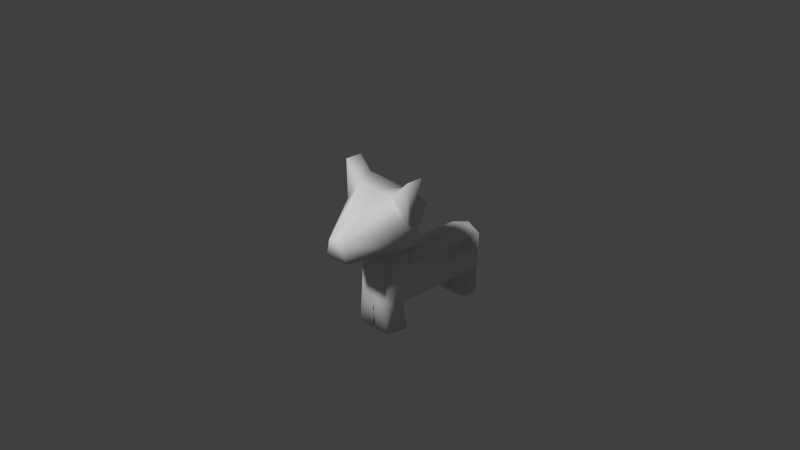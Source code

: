 # Source: dogthing.blend  (saved by Blender 2.65.0; exported with 4.5.12 LTS)
import bpy
from mathutils import Matrix  # noqa: F401  (used for matrix-valued properties, if any)

bpy.ops.wm.read_factory_settings(use_empty=True)
scene = bpy.context.scene
scene.name = 'Scene'

# ---- collections
col_collection_1 = bpy.data.collections.new('Collection 1'); scene.collection.children.link(col_collection_1)

# ---- materials (node trees are filled in below, after node groups)
mat_material = bpy.data.materials.new('Material')
mat_material.alpha_threshold = 0.0
mat_material.use_transparent_shadow = False
mat_material.roughness = 0.5
mat_material.line_color = (0.0, 0.0, 0.0, 1.0)

# ---- material node trees

# ---- world
world_world = bpy.data.worlds.new('World'); scene.world = world_world
world_world.color = (0.05088, 0.05088, 0.05088)
world_world.use_sun_shadow = False
world_world.sun_shadow_jitter_overblur = 0.0
world_world.cycles.sampling_method = 'MANUAL'
world_world.cycles.sample_map_resolution = 256

# ---- cameras
cam_camera = bpy.data.cameras.new('Camera')
cam_camera.clip_end = 100.0
cam_camera.lens = 35.0
cam_camera.sensor_width = 32.0
cam_camera.sensor_height = 18.0
cam_camera.ortho_scale = 7.314
cam_camera.dof.focus_distance = 0.0
cam_camera.dof.aperture_fstop = 128.0

# ---- lights
light_lamp = bpy.data.lights.new('Lamp', 'POINT')
light_lamp.transmission_factor = 0.0
light_lamp.cutoff_distance = 30.0
light_lamp.energy = 100.0
light_lamp.shadow_buffer_clip_start = 1.001
light_lamp.shadow_soft_size = 0.1
light_lamp.shadow_maximum_resolution = 0.006
light_lamp.use_absolute_resolution = True
light_lamp.cycles.use_multiple_importance_sampling = False

# ---- meshes
me_cube = bpy.data.meshes.new('Cube')
me_cube.from_pydata([(0.8968, -0.2789, 2.432), (0.8299, -0.9983, 2.412), (0.9983, -0.5584, 4.091), (0.9983, -0.9983, 4.091), (-5.356e-07, -0.9983, 3.604), (-5.814e-11, -2.21, 2.319), (2.38e-07, 0.02311, 3.317), (1.785e-07, -0.01694, 2.112), (0.9983, -0.8449, 3.093), (0.9983, -0.9983, 3.093), (-2.678e-07, -2.21, 2.83), (2.082e-07, 0.108, 3.093), (0.4992, -0.9983, 3.604), (0.3335, -2.21, 2.319), (0.642, -0.5872, 3.773), (0.2326, -0.0744, 2.139), (0.2338, -2.21, 2.736), (0.4992, 0.108, 3.093), (1.338e-07, -0.4716, 2.15), (8.92e-08, -1.051, 2.207), (0.4163, -1.051, 2.207), (0.4577, -0.4716, 2.15), (1.338e-07, -0.4716, 2.15), (8.92e-08, -1.051, 2.207), (0.4163, -1.051, 2.207), (0.4577, -0.4716, 2.15), (1.338e-07, -0.6068, 0.7104), (8.92e-08, -1.178, 0.7665), (0.4163, -1.175, 0.8099), (0.4577, -0.6297, 0.7538), (0.07063, -0.5939, -0.0007771), (0.07063, -1.174, 0.05526), (0.4869, -1.171, 0.09866), (0.5284, -0.6021, 0.04263), (1.338e-07, -0.4785, 1.827), (0.4577, -0.4859, 1.702), (0.003069, 1.976, 0.6597), (0.4608, 1.925, 0.7031), (0.003069, 2.092, 1.776), (0.4608, 1.99, 1.651), (0.003069, 1.976, 0.6597), (0.4608, 1.925, 0.7031), (0.003069, 2.092, 1.776), (0.4608, 1.99, 1.651), (0.0025, 1.494, 0.6691), (0.4603, 1.537, 0.711), (0.003069, 1.976, 0.6597), (0.4608, 1.925, 0.7031), (0.0025, 1.494, 0.6691), (0.4603, 1.537, 0.711), (0.06454, 1.876, 0.01141), (0.5223, 1.852, 0.05481), (0.06397, 1.42, 0.02081), (0.5218, 1.477, 0.0627), (1.824e-07, 0.08065, 2.244)], [], [(19, 20, 13, 5), (14, 6, 4, 12), (8, 2, 3, 9), (16, 12, 4, 10), (15, 7, 54), (0, 8, 9, 1), (13, 16, 10, 5), (14, 17, 11, 6), (0, 1, 13, 20, 21, 15), (2, 14, 12, 3), (9, 3, 12, 16), (8, 0, 15, 17), (1, 9, 16, 13), (2, 8, 17, 14), (21, 20, 19, 18), (15, 21, 18, 7), (18, 21, 25, 22), (19, 20, 24, 23), (25, 24, 28, 29, 35), (27, 26, 30, 31), (23, 22, 34, 26, 27), (24, 23, 27, 28), (34, 35, 39, 38), (33, 32, 31, 30), (28, 27, 31, 32), (26, 29, 33, 30), (29, 28, 32, 33), (22, 25, 35, 34), (38, 39, 43, 42), (29, 26, 44, 45), (26, 34, 38, 36, 44), (35, 29, 45, 37, 39), (42, 43, 41, 40), (37, 36, 40, 41), (36, 38, 42, 40), (39, 37, 41, 43), (45, 44, 36, 37), (44, 45, 49, 48), (41, 40, 46, 47), (49, 47, 51, 53), (53, 51, 50, 52), (46, 48, 52, 50), (47, 46, 50, 51), (48, 49, 53, 52), (17, 15, 54, 11)])
me_cube.polygons.foreach_set('use_smooth', [True] * 45)
_uv = me_cube.uv_layers.new(name='UVMap')
_uv.uv.foreach_set('vector', [0.1456, 0.5259, 0.2168, 0.578, 0.05662, 0.7415, 0.0002017, 0.7315, 0.3791, 0.7842, 0.5341, 0.7727, 0.3745, 0.8967, 0.3504, 0.8135, 0.3345, 0.7265, 0.3738, 0.7829, 0.3663, 0.7838, 0.3227, 0.7346, 0.06891, 0.8153, 0.3504, 0.8135, 0.3745, 0.8967, 0.02587, 0.8645, 0.4459, 0.5315, 0.4847, 0.4947, 0.5117, 0.5274, 0.3739, 0.6225, 0.3345, 0.7265, 0.3227, 0.7346, 0.2687, 0.6435, 0.05662, 0.7415, 0.06891, 0.8153, 0.02587, 0.8645, 0.0002017, 0.7315, 0.3791, 0.7842, 0.475, 0.6971, 0.5775, 0.6958, 0.5341, 0.7727, 0.3739, 0.6225, 0.2687, 0.6435, 0.05662, 0.7415, 0.2168, 0.578, 0.3425, 0.5414, 0.4459, 0.5315, 0.3738, 0.7829, 0.3791, 0.7842, 0.3504, 0.8135, 0.3663, 0.7838, 0.3227, 0.7346, 0.3663, 0.7838, 0.3504, 0.8135, 0.06891, 0.8153, 0.3345, 0.7265, 0.3739, 0.6225, 0.4459, 0.5315, 0.475, 0.6971, 0.2687, 0.6435, 0.3227, 0.7346, 0.06891, 0.8153, 0.05662, 0.7415, 0.3738, 0.7829, 0.3345, 0.7265, 0.475, 0.6971, 0.3791, 0.7842, 0.3425, 0.5414, 0.2168, 0.578, 0.1844, 0.4904, 0.3068, 0.4451, 0.4459, 0.5315, 0.3425, 0.5414, 0.3881, 0.4451, 0.4847, 0.4947, 0.2117, 0.4447, 0.1684, 0.4082, 0.1728, 0.4023, 0.216, 0.4388, 0.0002017, 0.3512, 0.06908, 0.3756, 0.07283, 0.3668, 0.003955, 0.3425, 0.1728, 0.4023, 0.07283, 0.3668, 0.149, 0.1295, 0.24, 0.141, 0.2069, 0.3312, 0.7899, 0.5369, 0.8005, 0.4451, 0.9156, 0.4451, 0.9049, 0.5383, 0.8488, 0.2801, 0.7561, 0.2801, 0.7487, 0.2268, 0.7555, 0.04807, 0.8468, 0.04999, 0.07283, 0.3668, 0.003955, 0.3425, 0.08906, 0.1032, 0.149, 0.1295, 0.2419, 0.4082, 0.2069, 0.3312, 0.6325, 0.3684, 0.6583, 0.4447, 0.1993, 0.05382, 0.1691, 0.05698, 0.1429, 0.02078, 0.2185, 0.0002017, 0.149, 0.1295, 0.08906, 0.1032, 0.1429, 0.02078, 0.1691, 0.05698, 0.2882, 0.07239, 0.24, 0.141, 0.1993, 0.05382, 0.2185, 0.0002017, 0.24, 0.141, 0.149, 0.1295, 0.1691, 0.05698, 0.1993, 0.05382, 0.216, 0.4388, 0.1728, 0.4023, 0.2069, 0.3312, 0.2419, 0.4082, 0.6583, 0.4447, 0.6325, 0.3684, 0.6441, 0.368, 0.6679, 0.4408, 0.24, 0.141, 0.2882, 0.07239, 0.6238, 0.1783, 0.6118, 0.241, 0.5779, 0.4451, 0.7554, 0.447, 0.7895, 0.8517, 0.6122, 0.8517, 0.5817, 0.6495, 0.2069, 0.3312, 0.24, 0.141, 0.6118, 0.241, 0.6662, 0.2631, 0.6325, 0.3684, 0.6679, 0.4408, 0.6441, 0.368, 0.68, 0.2677, 0.7483, 0.2901, 0.6662, 0.2631, 0.7078, 0.1792, 0.7191, 0.1836, 0.68, 0.2677, 0.8181, 0.6548, 0.8179, 0.871, 0.7899, 0.871, 0.7899, 0.6566, 0.6325, 0.3684, 0.6662, 0.2631, 0.68, 0.2677, 0.6441, 0.368, 0.6118, 0.241, 0.6266, 0.156, 0.7078, 0.1792, 0.6662, 0.2631, 0.9998, 0.4046, 0.9082, 0.4447, 0.9022, 0.4331, 0.9938, 0.3931, 0.8193, 0.4353, 0.7487, 0.3894, 0.7541, 0.3798, 0.8247, 0.4258, 0.9022, 0.4331, 0.8247, 0.4258, 0.8574, 0.348, 0.8881, 0.3409, 0.8881, 0.3409, 0.8574, 0.348, 0.8212, 0.2805, 0.9206, 0.2805, 0.8667, 0.6544, 0.7899, 0.6441, 0.7939, 0.5387, 0.8667, 0.5484, 0.8247, 0.4258, 0.7541, 0.3798, 0.8212, 0.2805, 0.8574, 0.348, 0.9938, 0.3931, 0.9022, 0.4331, 0.8881, 0.3409, 0.9206, 0.2805, 0.475, 0.6971, 0.4459, 0.5315, 0.5117, 0.5274, 0.5775, 0.6958])
me_cube.materials.append(mat_material)
me_cube.use_remesh_preserve_volume = False
me_cube.use_remesh_preserve_attributes = False
me_cube.use_mirror_vertex_groups = False
me_cube.update()

# ---- objects
ob_cube = bpy.data.objects.new('Cube', me_cube)
ob_lamp = bpy.data.objects.new('Lamp', light_lamp)
ob_camera = bpy.data.objects.new('Camera', cam_camera)

# ---- transforms, parenting, visibility, modifiers, constraints
ob_cube.location = (0.0, 0.0, 0.0)
ob_cube.scale = (0.1244, 0.1244, 0.1244)
ob_cube.lock_rotations_4d = False
ob_cube.empty_display_type = 'ARROWS'
ob_cube.lineart.crease_threshold = 0.0
_m = ob_cube.modifiers.new('Mirror', 'MIRROR')
ob_lamp.location = (-0.136, -1.519, 1.769)
ob_lamp.rotation_euler = (0.6503, 0.05522, 1.866)
ob_lamp.lock_rotations_4d = False
ob_lamp.empty_display_type = 'ARROWS'
ob_lamp.color = (0.0, 0.0, 0.0, 0.0)
ob_lamp.lineart.crease_threshold = 0.0
ob_camera.location = (1.663, -1.586, 1.443)
ob_camera.rotation_euler = (1.109, 0.01082, 0.8149)
ob_camera.lock_rotations_4d = False
ob_camera.empty_display_type = 'ARROWS'
ob_camera.color = (0.0, 0.0, 0.0, 0.0)
ob_camera.display_type = 'WIRE'
ob_camera.lineart.crease_threshold = 0.0

# ---- collection membership
col_collection_1.objects.link(ob_cube)
col_collection_1.objects.link(ob_lamp)
col_collection_1.objects.link(ob_camera)

# ---- scene / render settings (as saved in the file)
scene.camera = ob_camera
scene.frame_start = 1; scene.frame_end = 250; scene.frame_set(1)
scene.render.engine = 'BLENDER_EEVEE_NEXT'
scene.render.image_settings.color_mode = 'RGB'
scene.render.image_settings.compression = 90
scene.render.resolution_percentage = 50
scene.render.dither_intensity = 0.0
scene.render.bake_margin = 2
scene.render.bake_bias = 0.0
scene.cycles.use_denoising = False
scene.cycles.samples = 10
scene.cycles.sampling_pattern = 'TABULATED_SOBOL'
scene.cycles.light_sampling_threshold = 0.0
scene.cycles.use_adaptive_sampling = False
scene.cycles.use_light_tree = False
scene.cycles.blur_glossy = 0.0
scene.cycles.volume_bounces = 1
scene.cycles.pixel_filter_type = 'GAUSSIAN'
scene.cycles.sample_clamp_indirect = 0.0
scene.view_settings.view_transform = 'Standard'
bpy.context.view_layer.update()
